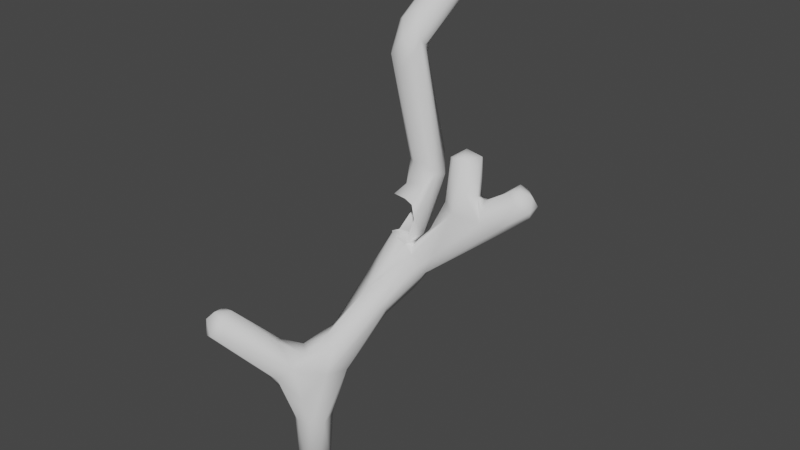 # Source: Tree_Segments.blend  (saved by Blender 2.93.21; exported with 4.5.12 LTS)
import bpy
from mathutils import Matrix  # noqa: F401  (used for matrix-valued properties, if any)

bpy.ops.wm.read_factory_settings(use_empty=True)
scene = bpy.context.scene
scene.name = 'Scene'

# ---- collections
col_collection = bpy.data.collections.new('Collection'); scene.collection.children.link(col_collection)

# ---- node groups
ng_auto_smooth = bpy.data.node_groups.new('Auto Smooth', 'GeometryNodeTree')
_s = ng_auto_smooth.interface.new_socket(name='Geometry', in_out='OUTPUT', socket_type='NodeSocketGeometry')
_s = ng_auto_smooth.interface.new_socket(name='Geometry', in_out='INPUT', socket_type='NodeSocketGeometry')
_s = ng_auto_smooth.interface.new_socket(name='Angle', in_out='INPUT', socket_type='NodeSocketFloat')
_s.subtype = 'ANGLE'
_s.min_value = 0.0
_s.max_value = 3.142
ng_auto_smooth.is_modifier = True
_N = ng_auto_smooth.nodes; _L = ng_auto_smooth.links
n0 = _N.new('NodeGroupOutput'); n0.name = 'Group Output'; n0.location = (480, -100)
n1 = _N.new('NodeGroupInput'); n1.name = 'Group Input'; n1.location = (-420, -300)
n2 = _N.new('NodeGroupInput'); n2.name = 'Group Input.001'; n2.location = (-60, -100)
n3 = _N.new('GeometryNodeSetShadeSmooth'); n3.name = 'Set Shade Smooth'; n3.location = (120, -100)
n3.domain = 'EDGE'
n4 = _N.new('GeometryNodeSetShadeSmooth'); n4.name = 'Set Shade Smooth.001'; n4.location = (300, -100)
n5 = _N.new('GeometryNodeInputMeshEdgeAngle'); n5.name = 'Edge Angle'; n5.location = (-420, -220)
n6 = _N.new('GeometryNodeInputEdgeSmooth'); n6.name = 'Is Edge Smooth'; n6.location = (-60, -160)
n7 = _N.new('GeometryNodeInputShadeSmooth'); n7.name = 'Is Face Smooth'; n7.location = (-240, -340)
n8 = _N.new('FunctionNodeBooleanMath'); n8.name = 'Boolean Math'; n8.location = (-60, -220)
n9 = _N.new('FunctionNodeCompare'); n9.name = 'Compare'; n9.location = (-240, -180)
n9.operation = 'LESS_EQUAL'
_L.new(n5.outputs[0], n9.inputs[0])
_L.new(n4.outputs[0], n0.inputs[0])
_L.new(n1.outputs[1], n9.inputs[1])
_L.new(n9.outputs[0], n8.inputs[0])
_L.new(n7.outputs[0], n8.inputs[1])
_L.new(n2.outputs[0], n3.inputs[0])
_L.new(n6.outputs[0], n3.inputs[1])
_L.new(n3.outputs[0], n4.inputs[0])
_L.new(n8.outputs[0], n3.inputs[2])
n0.is_active_output = True

# ---- world
world_world = bpy.data.worlds.new('World'); scene.world = world_world
world_world.use_nodes = True; world_world.node_tree.nodes.clear()
_N = world_world.node_tree.nodes; _L = world_world.node_tree.links
n0 = _N.new('ShaderNodeOutputWorld'); n0.name = 'World Output'; n0.location = (300, 300)
n1 = _N.new('ShaderNodeBackground'); n1.name = 'Background'; n1.location = (10, 300)
n1.inputs[0].default_value = (0.05088, 0.05088, 0.05088, 1.0)
_L.new(n1.outputs[0], n0.inputs[0])
n0.is_active_output = True
world_world.color = (0.05088, 0.05088, 0.05088)
world_world.use_sun_shadow = False
world_world.sun_shadow_jitter_overblur = 0.0

# ---- meshes
me_cube = bpy.data.meshes.new('Cube')
me_cube.from_pydata([(0.0, 0.0, 0.0), (-0.8313, -0.9798, 2.579), (0.2294, 1.505, 2.568), (0.0, 0.0, 1.41), (0.2901, 2.111, 3.889), (0.146, 1.782, 5.697), (0.3902, 3.318, 6.989), (1.982, 2.072, 3.999), (1.106, 1.788, 3.283), (0.9358, 2.065, 4.354)], [(3, 1), (3, 2), (0, 3), (2, 4), (4, 5), (5, 6), (8, 7), (2, 8), (8, 9)], [])
_uv = me_cube.uv_layers.new(name='UVMap')
_uv.uv.foreach_set('vector', [])
me_cube.use_remesh_fix_poles = True
me_cube.use_remesh_preserve_attributes = False
me_cube.update()
me_cube_001 = bpy.data.meshes.new('Cube.001')
me_cube_001.from_pydata([(-0.07257, -0.07257, 0.0), (-0.07257, -0.07257, 1.0), (-0.07257, 0.07257, 1.0), (0.07257, -0.07257, 1.0), (0.07257, 0.07257, 0.0), (0.07257, 0.07257, 1.0), (-0.09824, 0.0, 1.0), (0.09824, 0.0, 0.0), (0.09824, 0.0, 1.0), (0.0, 0.09824, 1.0), (0.0, -0.09824, 1.0), (-0.07821, -8.404e-11, 1.043), (-0.07257, -0.07257, 0.25), (-0.07257, -0.07257, 0.5), (-0.07257, -0.07257, 0.75), (-0.07257, 0.07257, 0.75), (-0.07257, 0.07257, 0.5), (-0.07257, 0.07257, 0.25), (0.07257, 0.07257, 0.75), (0.07257, 0.07257, 0.5), (0.07257, 0.07257, 0.25), (0.07257, -0.07257, 0.75), (0.07257, -0.07257, 0.5), (0.07257, -0.07257, 0.25), (0.09824, 0.0, 0.75), (0.09824, 0.0, 0.5), (0.09824, 0.0, 0.25), (-0.09824, 0.0, 0.75), (-0.09824, 0.0, 0.5), (-0.09824, 0.0, 0.25), (0.0, -0.09824, 0.75), (0.0, -0.09824, 0.5), (0.0, -0.09824, 0.25), (0.0, 0.09824, 0.75), (0.0, 0.09824, 0.5), (0.0, 0.09824, 0.25), (-0.05777, 0.05777, 1.043), (1.681e-10, 0.07821, 1.043), (0.05777, 0.05777, 1.043), (0.07821, -8.404e-11, 1.043), (0.05777, -0.05777, 1.043), (1.681e-10, -0.07821, 1.043), (-0.05777, -0.05777, 1.043), (0.02601, -0.02601, 1.059), (-1.37e-08, -0.0352, 1.059), (-0.02601, 0.02601, 1.059), (-1.37e-08, 0.0352, 1.059), (0.02601, 0.02601, 1.059), (0.0352, 2.788e-10, 1.059), (-0.02601, -0.02601, 1.059), (-0.0352, 2.788e-10, 1.059), (-0.07257, 0.07257, 0.0), (0.07257, -0.07257, 0.0), (-0.09824, 0.0, 0.0), (0.0, 0.09824, 0.0), (0.0, -0.09824, 0.0), (-0.07821, -8.404e-11, -0.0432), (-0.05777, 0.05777, -0.0432), (1.681e-10, 0.07821, -0.0432), (0.05777, 0.05777, -0.0432), (0.07821, -8.404e-11, -0.0432), (0.05777, -0.05777, -0.0432), (1.681e-10, -0.07821, -0.0432), (-0.05777, -0.05777, -0.0432), (0.02601, -0.02601, -0.05852), (-1.37e-08, -0.0352, -0.05852), (-0.02601, 0.02601, -0.05852), (-1.37e-08, 0.0352, -0.05852), (0.02601, 0.02601, -0.05852), (0.0352, 2.788e-10, -0.05852), (-0.02601, -0.02601, -0.05852), (-0.0352, 2.788e-10, -0.05852)], [], [(27, 6, 2, 15), (33, 9, 5, 18), (24, 8, 3, 21), (30, 10, 1, 14), (1, 10, 41, 42), (5, 9, 37, 38), (18, 5, 8, 24), (14, 1, 6, 27), (2, 6, 11, 36), (8, 5, 38, 39), (21, 3, 10, 30), (15, 2, 9, 33), (6, 1, 42, 11), (3, 8, 39, 40), (9, 2, 36, 37), (10, 3, 40, 41), (51, 17, 35, 54), (17, 16, 34, 35), (16, 15, 33, 34), (52, 23, 32, 55), (23, 22, 31, 32), (22, 21, 30, 31), (0, 12, 29, 53), (12, 13, 28, 29), (13, 14, 27, 28), (4, 20, 26, 7), (20, 19, 25, 26), (19, 18, 24, 25), (55, 32, 12, 0), (32, 31, 13, 12), (31, 30, 14, 13), (7, 26, 23, 52), (26, 25, 22, 23), (25, 24, 21, 22), (54, 35, 20, 4), (35, 34, 19, 20), (34, 33, 18, 19), (53, 29, 17, 51), (29, 28, 16, 17), (28, 27, 15, 16), (40, 39, 48, 43), (44, 43, 48, 47, 46, 45, 50, 49), (11, 42, 49, 50), (38, 37, 46, 47), (37, 36, 45, 46), (42, 41, 44, 49), (36, 11, 50, 45), (41, 40, 43, 44), (39, 38, 47, 48), (0, 63, 62, 55), (4, 59, 58, 54), (51, 57, 56, 53), (7, 60, 59, 4), (53, 56, 63, 0), (52, 61, 60, 7), (54, 58, 57, 51), (55, 62, 61, 52), (61, 64, 69, 60), (65, 70, 71, 66, 67, 68, 69, 64), (56, 71, 70, 63), (59, 68, 67, 58), (58, 67, 66, 57), (63, 70, 65, 62), (57, 66, 71, 56), (62, 65, 64, 61), (60, 69, 68, 59)])
me_cube_001.polygons.foreach_set('use_smooth', [True] * 66)
_uv = me_cube_001.uv_layers.new(name='UVMap')
_uv.uv.foreach_set('vector', [0.2501, 0.7499, 0.2501, 0.9999, 0.1251, 0.9999, 0.1251, 0.7499, 0.9998, 0.7499, 0.9998, 0.9999, 0.8749, 0.9999, 0.8749, 0.7499, 0.7499, 0.7499, 0.7499, 0.9999, 0.625, 0.9999, 0.625, 0.7499, 0.5, 0.7499, 0.5, 0.9999, 0.3751, 0.9999, 0.3751, 0.7499, 0.3214, 0.0912, 0.3214, 0.2244, 0.2496, 0.1959, 0.2553, 0.1198, 6.428e-05, 0.2303, 6.428e-05, 0.09717, 0.07191, 0.1256, 0.06622, 0.2017, 0.8749, 0.7499, 0.8749, 0.9999, 0.7499, 0.9999, 0.7499, 0.7499, 0.3751, 0.7499, 0.3751, 0.9999, 0.2501, 0.9999, 0.2501, 0.7499, 0.0912, 7.413e-05, 0.2244, 6.428e-05, 0.1959, 0.07191, 0.1198, 0.06622, 0.09714, 0.3215, 6.428e-05, 0.2303, 0.06622, 0.2017, 0.1256, 0.2496, 0.625, 0.7499, 0.625, 0.9999, 0.5, 0.9999, 0.5, 0.7499, 0.1251, 0.7499, 0.1251, 0.9999, 0.0001923, 0.9999, 0.0001922, 0.7499, 0.2244, 6.428e-05, 0.3214, 0.0912, 0.2553, 0.1198, 0.1959, 0.07191, 0.2303, 0.3215, 0.09714, 0.3215, 0.1256, 0.2496, 0.2017, 0.2553, 6.428e-05, 0.09717, 0.0912, 7.413e-05, 0.1198, 0.06622, 0.07191, 0.1256, 0.3214, 0.2244, 0.2303, 0.3215, 0.2017, 0.2553, 0.2496, 0.1959, 0.1251, 0.0001184, 0.1251, 0.2501, 0.000192, 0.2501, 0.0001919, 0.0001183, 0.1251, 0.2501, 0.1251, 0.5, 0.0001921, 0.5, 0.000192, 0.2501, 0.1251, 0.5, 0.1251, 0.7499, 0.0001922, 0.7499, 0.0001921, 0.5, 0.625, 0.0001185, 0.625, 0.2501, 0.5, 0.2501, 0.5, 0.0001185, 0.625, 0.2501, 0.625, 0.5, 0.5, 0.5, 0.5, 0.2501, 0.625, 0.5, 0.625, 0.7499, 0.5, 0.7499, 0.5, 0.5, 0.3751, 0.0001184, 0.3751, 0.2501, 0.2501, 0.2501, 0.2501, 0.0001183, 0.3751, 0.2501, 0.3751, 0.5, 0.2501, 0.5, 0.2501, 0.2501, 0.3751, 0.5, 0.3751, 0.7499, 0.2501, 0.7499, 0.2501, 0.5, 0.8749, 0.0001186, 0.8749, 0.2501, 0.7499, 0.2501, 0.7499, 0.0001187, 0.8749, 0.2501, 0.8749, 0.5, 0.7499, 0.5, 0.7499, 0.2501, 0.8749, 0.5, 0.8749, 0.7499, 0.7499, 0.7499, 0.7499, 0.5, 0.5, 0.0001185, 0.5, 0.2501, 0.3751, 0.2501, 0.3751, 0.0001184, 0.5, 0.2501, 0.5, 0.5, 0.3751, 0.5, 0.3751, 0.2501, 0.5, 0.5, 0.5, 0.7499, 0.3751, 0.7499, 0.3751, 0.5, 0.7499, 0.0001187, 0.7499, 0.2501, 0.625, 0.2501, 0.625, 0.0001185, 0.7499, 0.2501, 0.7499, 0.5, 0.625, 0.5, 0.625, 0.2501, 0.7499, 0.5, 0.7499, 0.7499, 0.625, 0.7499, 0.625, 0.5, 0.9998, 0.0001188, 0.9998, 0.2501, 0.8749, 0.2501, 0.8749, 0.0001186, 0.9998, 0.2501, 0.9998, 0.5, 0.8749, 0.5, 0.8749, 0.2501, 0.9998, 0.5, 0.9998, 0.7499, 0.8749, 0.7499, 0.8749, 0.5, 0.2501, 0.0001183, 0.2501, 0.2501, 0.1251, 0.2501, 0.1251, 0.0001184, 0.2501, 0.2501, 0.2501, 0.5, 0.1251, 0.5, 0.1251, 0.2501, 0.2501, 0.5, 0.2501, 0.7499, 0.1251, 0.7499, 0.1251, 0.5, 0.2017, 0.2553, 0.1256, 0.2496, 0.1453, 0.1999, 0.1783, 0.2014, 0.1998, 0.1762, 0.1783, 0.2014, 0.1453, 0.1999, 0.1202, 0.1784, 0.1217, 0.1453, 0.1432, 0.1202, 0.1762, 0.1216, 0.2013, 0.1432, 0.1959, 0.07191, 0.2553, 0.1198, 0.2013, 0.1432, 0.1762, 0.1216, 0.06622, 0.2017, 0.07191, 0.1256, 0.1217, 0.1453, 0.1202, 0.1784, 0.07191, 0.1256, 0.1198, 0.06622, 0.1432, 0.1202, 0.1217, 0.1453, 0.2553, 0.1198, 0.2496, 0.1959, 0.1998, 0.1762, 0.2013, 0.1432, 0.1198, 0.06622, 0.1959, 0.07191, 0.1762, 0.1216, 0.1432, 0.1202, 0.2496, 0.1959, 0.2017, 0.2553, 0.1783, 0.2014, 0.1998, 0.1762, 0.1256, 0.2496, 0.06622, 0.2017, 0.1202, 0.1784, 0.1453, 0.1999, 0.3216, 0.2303, 0.3877, 0.2017, 0.3934, 0.1256, 0.3216, 0.09717, 0.6429, 0.0912, 0.5768, 0.1198, 0.5711, 0.1959, 0.6429, 0.2244, 0.5518, 0.3215, 0.5231, 0.2553, 0.4471, 0.2496, 0.4186, 0.3215, 0.5458, 6.428e-05, 0.5174, 0.0719, 0.5768, 0.1198, 0.6429, 0.0912, 0.4186, 0.3215, 0.4471, 0.2496, 0.3877, 0.2017, 0.3216, 0.2303, 0.4127, 7.424e-05, 0.4413, 0.06622, 0.5174, 0.0719, 0.5458, 6.428e-05, 0.6429, 0.2244, 0.5711, 0.1959, 0.5231, 0.2553, 0.5518, 0.3215, 0.3216, 0.09717, 0.3934, 0.1256, 0.4413, 0.06622, 0.4127, 7.424e-05, 0.4413, 0.06622, 0.4647, 0.1202, 0.4977, 0.1216, 0.5174, 0.0719, 0.4432, 0.1453, 0.4417, 0.1784, 0.4668, 0.1999, 0.4998, 0.2014, 0.5213, 0.1762, 0.5228, 0.1432, 0.4977, 0.1216, 0.4647, 0.1202, 0.4471, 0.2496, 0.4668, 0.1999, 0.4417, 0.1784, 0.3877, 0.2017, 0.5768, 0.1198, 0.5228, 0.1432, 0.5213, 0.1762, 0.5711, 0.1959, 0.5711, 0.1959, 0.5213, 0.1762, 0.4998, 0.2014, 0.5231, 0.2553, 0.3877, 0.2017, 0.4417, 0.1784, 0.4432, 0.1453, 0.3934, 0.1256, 0.5231, 0.2553, 0.4998, 0.2014, 0.4668, 0.1999, 0.4471, 0.2496, 0.3934, 0.1256, 0.4432, 0.1453, 0.4647, 0.1202, 0.4413, 0.06622, 0.5174, 0.0719, 0.4977, 0.1216, 0.5228, 0.1432, 0.5768, 0.1198])
me_cube_001.use_remesh_fix_poles = True
me_cube_001.use_remesh_preserve_attributes = False
me_cube_001.update()

# ---- objects
ob_cube = bpy.data.objects.new('Cube', me_cube)
ob_segment_1m = bpy.data.objects.new('Segment.1m', me_cube_001)

# ---- transforms, parenting, visibility, modifiers, constraints
ob_cube.location = (0.0, 0.0, 0.0)
_m = ob_cube.modifiers.new('Skin', 'SKIN')
_m.use_smooth_shade = True
_m = ob_cube.modifiers.new('Subdivision', 'SUBSURF')
_m = ob_cube.modifiers.new('Decimate', 'DECIMATE')
_m.ratio = 0.07798
ob_segment_1m.location = (0.0, 0.0, 0.0)
_m = ob_segment_1m.modifiers.new('Auto Smooth', 'NODES')
_m.node_group = ng_auto_smooth
_gi = [s.identifier for s in ng_auto_smooth.interface.items_tree if s.item_type == 'SOCKET' and s.in_out == 'INPUT']
_m[_gi[1]] = 1.222  # Angle

# ---- collection membership
col_collection.objects.link(ob_cube)
col_collection.objects.link(ob_segment_1m)

# ---- scene / render settings (as saved in the file)
scene.frame_start = 1; scene.frame_end = 250; scene.frame_set(1)
scene.render.engine = 'BLENDER_EEVEE_NEXT'
scene.cycles.use_denoising = False
scene.cycles.samples = 128
scene.cycles.sampling_pattern = 'TABULATED_SOBOL'
scene.cycles.use_adaptive_sampling = False
scene.cycles.use_light_tree = False
scene.view_settings.view_transform = 'Filmic'
bpy.context.view_layer.update()

# ---- added for rendering (the .blend has no active camera and no usable light): camera, sun
cam_auto = bpy.data.cameras.new('AutoCamera')
cam_auto.lens = 50.0
cam_auto.sensor_width = 36.0
cam_auto.clip_end = 1000.0
ob_auto_camera = bpy.data.objects.new('AutoCamera', cam_auto)
scene.collection.objects.link(ob_auto_camera)
ob_auto_camera.location = (8.70392, -8.61988, 9.99309)
ob_auto_camera.rotation_euler = (1.09748, -7.21219e-08, 0.694738)
scene.camera = ob_auto_camera
light_auto_sun = bpy.data.lights.new('AutoSun', 'SUN')
light_auto_sun.energy = 3.0
light_auto_sun.angle = 0.0523599
ob_auto_sun = bpy.data.objects.new('AutoSun', light_auto_sun)
scene.collection.objects.link(ob_auto_sun)
ob_auto_sun.rotation_euler = (0.872665, 0.174533, 0.523599)
bpy.context.view_layer.update()
